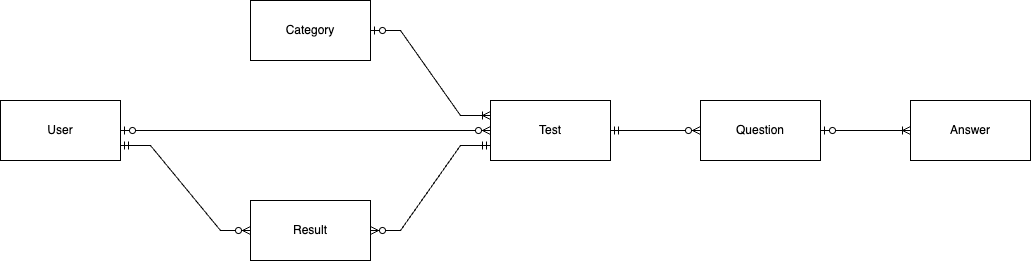

The diagram above was exported from draw.io. Its source (the exported page's mxGraphModel, read from the mxfile embedded in the PNG):
<mxGraphModel dx="1238" dy="612" grid="1" gridSize="10" guides="1" tooltips="1" connect="1" arrows="1" fold="1" page="1" pageScale="1" pageWidth="827" pageHeight="1169" math="0" shadow="0">
  <root>
    <mxCell id="0" />
    <mxCell id="1" parent="0" />
    <mxCell id="QiOkxxoh1Yx-OqqRL4jp-1" value="Answer" style="rounded=0;whiteSpace=wrap;html=1;" parent="1" vertex="1">
      <mxGeometry x="1100" y="380" width="120" height="60" as="geometry" />
    </mxCell>
    <mxCell id="QiOkxxoh1Yx-OqqRL4jp-2" value="Category" style="rounded=0;whiteSpace=wrap;html=1;" parent="1" vertex="1">
      <mxGeometry x="440" y="280" width="120" height="60" as="geometry" />
    </mxCell>
    <mxCell id="QiOkxxoh1Yx-OqqRL4jp-4" value="Question" style="rounded=0;whiteSpace=wrap;html=1;" parent="1" vertex="1">
      <mxGeometry x="890" y="380" width="120" height="60" as="geometry" />
    </mxCell>
    <mxCell id="QiOkxxoh1Yx-OqqRL4jp-5" value="Result" style="rounded=0;whiteSpace=wrap;html=1;" parent="1" vertex="1">
      <mxGeometry x="440" y="480" width="120" height="60" as="geometry" />
    </mxCell>
    <mxCell id="QiOkxxoh1Yx-OqqRL4jp-6" value="Test" style="rounded=0;whiteSpace=wrap;html=1;" parent="1" vertex="1">
      <mxGeometry x="680" y="380" width="120" height="60" as="geometry" />
    </mxCell>
    <mxCell id="QiOkxxoh1Yx-OqqRL4jp-7" value="User" style="rounded=0;whiteSpace=wrap;html=1;" parent="1" vertex="1">
      <mxGeometry x="190" y="380" width="120" height="60" as="geometry" />
    </mxCell>
    <mxCell id="epAtVNH82w8ottuPAT4B-2" value="" style="edgeStyle=entityRelationEdgeStyle;fontSize=12;html=1;endArrow=ERzeroToMany;startArrow=ERmandOne;rounded=0;entryX=0;entryY=0.5;entryDx=0;entryDy=0;exitX=1;exitY=0.5;exitDx=0;exitDy=0;" edge="1" parent="1" source="QiOkxxoh1Yx-OqqRL4jp-6" target="QiOkxxoh1Yx-OqqRL4jp-4">
      <mxGeometry width="100" height="100" relative="1" as="geometry">
        <mxPoint x="780" y="290" as="sourcePoint" />
        <mxPoint x="870" y="290" as="targetPoint" />
      </mxGeometry>
    </mxCell>
    <mxCell id="epAtVNH82w8ottuPAT4B-3" value="" style="edgeStyle=entityRelationEdgeStyle;fontSize=12;html=1;endArrow=ERoneToMany;startArrow=ERzeroToOne;rounded=0;exitX=1;exitY=0.5;exitDx=0;exitDy=0;entryX=0;entryY=0.5;entryDx=0;entryDy=0;" edge="1" parent="1" source="QiOkxxoh1Yx-OqqRL4jp-4" target="QiOkxxoh1Yx-OqqRL4jp-1">
      <mxGeometry width="100" height="100" relative="1" as="geometry">
        <mxPoint x="910" y="310" as="sourcePoint" />
        <mxPoint x="1010" y="210" as="targetPoint" />
      </mxGeometry>
    </mxCell>
    <mxCell id="epAtVNH82w8ottuPAT4B-4" value="" style="edgeStyle=entityRelationEdgeStyle;fontSize=12;html=1;endArrow=ERoneToMany;startArrow=ERzeroToOne;rounded=0;exitX=1;exitY=0.5;exitDx=0;exitDy=0;entryX=0;entryY=0.25;entryDx=0;entryDy=0;" edge="1" parent="1" source="QiOkxxoh1Yx-OqqRL4jp-2" target="QiOkxxoh1Yx-OqqRL4jp-6">
      <mxGeometry width="100" height="100" relative="1" as="geometry">
        <mxPoint x="1020" y="420" as="sourcePoint" />
        <mxPoint x="1110" y="420" as="targetPoint" />
      </mxGeometry>
    </mxCell>
    <mxCell id="epAtVNH82w8ottuPAT4B-5" value="" style="edgeStyle=entityRelationEdgeStyle;fontSize=12;html=1;endArrow=ERzeroToMany;startArrow=ERzeroToOne;rounded=0;entryX=0;entryY=0.5;entryDx=0;entryDy=0;exitX=1;exitY=0.5;exitDx=0;exitDy=0;" edge="1" parent="1" source="QiOkxxoh1Yx-OqqRL4jp-7" target="QiOkxxoh1Yx-OqqRL4jp-6">
      <mxGeometry width="100" height="100" relative="1" as="geometry">
        <mxPoint x="340" y="330" as="sourcePoint" />
        <mxPoint x="440" y="230" as="targetPoint" />
      </mxGeometry>
    </mxCell>
    <mxCell id="epAtVNH82w8ottuPAT4B-6" value="" style="edgeStyle=entityRelationEdgeStyle;fontSize=12;html=1;endArrow=ERzeroToMany;startArrow=ERmandOne;rounded=0;exitX=1;exitY=0.75;exitDx=0;exitDy=0;entryX=0;entryY=0.5;entryDx=0;entryDy=0;" edge="1" parent="1" source="QiOkxxoh1Yx-OqqRL4jp-7" target="QiOkxxoh1Yx-OqqRL4jp-5">
      <mxGeometry width="100" height="100" relative="1" as="geometry">
        <mxPoint x="700" y="390" as="sourcePoint" />
        <mxPoint x="800" y="290" as="targetPoint" />
      </mxGeometry>
    </mxCell>
    <mxCell id="epAtVNH82w8ottuPAT4B-7" value="" style="edgeStyle=entityRelationEdgeStyle;fontSize=12;html=1;endArrow=ERzeroToMany;startArrow=ERmandOne;rounded=0;entryX=1;entryY=0.5;entryDx=0;entryDy=0;exitX=0;exitY=0.75;exitDx=0;exitDy=0;" edge="1" parent="1" source="QiOkxxoh1Yx-OqqRL4jp-6" target="QiOkxxoh1Yx-OqqRL4jp-5">
      <mxGeometry width="100" height="100" relative="1" as="geometry">
        <mxPoint x="940" y="480" as="sourcePoint" />
        <mxPoint x="840" y="620" as="targetPoint" />
      </mxGeometry>
    </mxCell>
  </root>
</mxGraphModel>